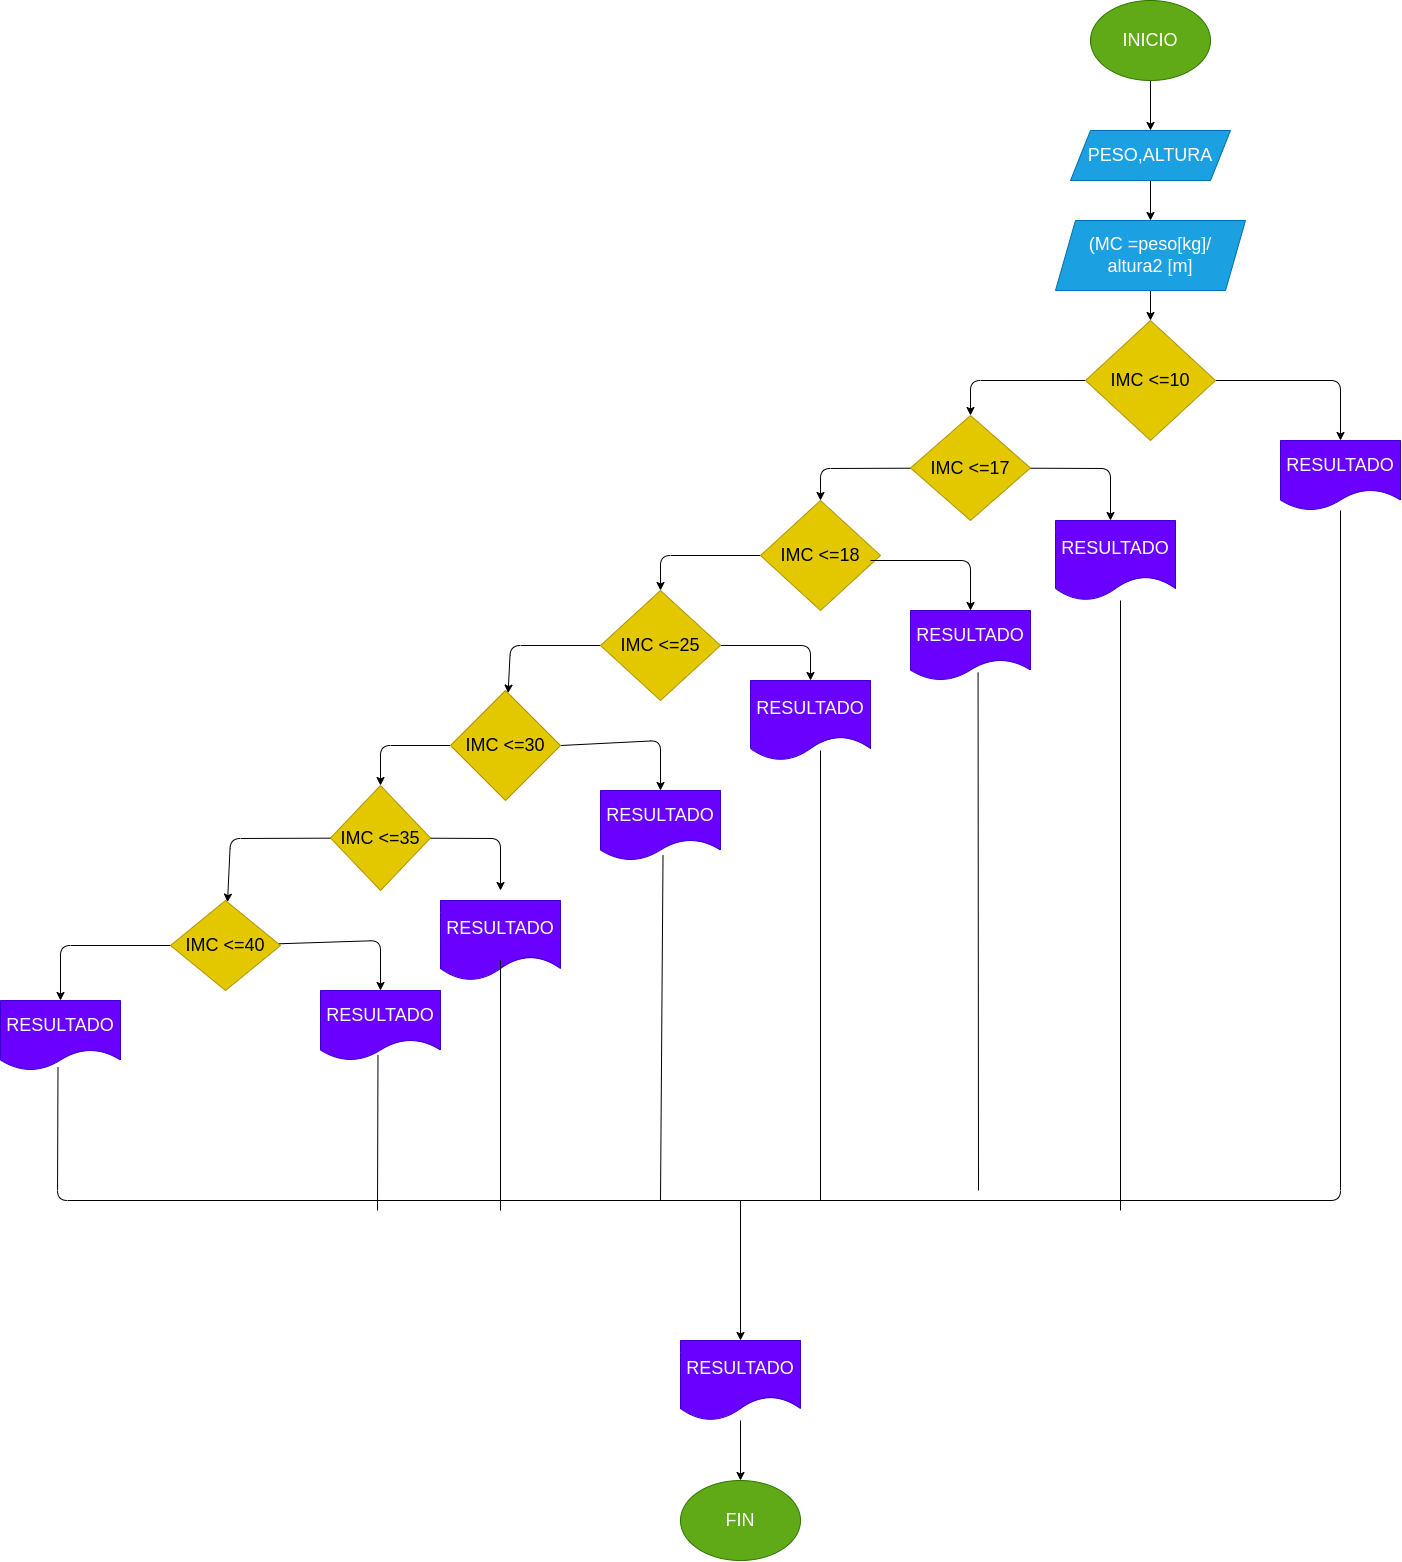

The diagram above was exported from draw.io. Its source (the exported page's mxGraphModel, read from the mxfile embedded in the PNG):
<mxGraphModel dx="1655" dy="1023" grid="1" gridSize="10" guides="1" tooltips="1" connect="1" arrows="1" fold="1" page="1" pageScale="1" pageWidth="3300" pageHeight="4681" math="0" shadow="0">
  <root>
    <mxCell id="0" />
    <mxCell id="1" parent="0" />
    <mxCell id="4" value="" style="edgeStyle=none;html=1;fontSize=18;" edge="1" parent="1" source="2" target="3">
      <mxGeometry relative="1" as="geometry" />
    </mxCell>
    <mxCell id="2" value="&lt;font style=&quot;font-size: 18px;&quot;&gt;INICIO&lt;/font&gt;" style="ellipse;whiteSpace=wrap;html=1;fillColor=#60a917;fontColor=#ffffff;strokeColor=#2D7600;" vertex="1" parent="1">
      <mxGeometry x="1390" y="40" width="120" height="80" as="geometry" />
    </mxCell>
    <mxCell id="7" value="" style="edgeStyle=none;html=1;fontSize=18;" edge="1" parent="1" source="3" target="6">
      <mxGeometry relative="1" as="geometry" />
    </mxCell>
    <mxCell id="3" value="&lt;font style=&quot;font-size: 18px;&quot;&gt;PESO,ALTURA&lt;/font&gt;" style="shape=parallelogram;perimeter=parallelogramPerimeter;whiteSpace=wrap;html=1;fixedSize=1;fillColor=#1ba1e2;fontColor=#ffffff;strokeColor=#006EAF;" vertex="1" parent="1">
      <mxGeometry x="1370" y="170" width="160" height="50" as="geometry" />
    </mxCell>
    <mxCell id="9" value="" style="edgeStyle=none;html=1;fontSize=18;" edge="1" parent="1" source="6" target="8">
      <mxGeometry relative="1" as="geometry" />
    </mxCell>
    <mxCell id="6" value="&lt;font style=&quot;&quot;&gt;&lt;font style=&quot;font-size: 18px;&quot;&gt;(MC =peso[kg]/&lt;br&gt;altura2 [m]&lt;/font&gt;&lt;br&gt;&lt;/font&gt;" style="shape=parallelogram;perimeter=parallelogramPerimeter;whiteSpace=wrap;html=1;fixedSize=1;fillColor=#1ba1e2;fontColor=#ffffff;strokeColor=#006EAF;" vertex="1" parent="1">
      <mxGeometry x="1355" y="260" width="190" height="70" as="geometry" />
    </mxCell>
    <mxCell id="11" value="" style="edgeStyle=none;html=1;fontSize=18;" edge="1" parent="1" source="8" target="10">
      <mxGeometry relative="1" as="geometry">
        <Array as="points">
          <mxPoint x="1640" y="420" />
        </Array>
      </mxGeometry>
    </mxCell>
    <mxCell id="13" value="" style="edgeStyle=none;html=1;fontSize=18;" edge="1" parent="1" source="8" target="12">
      <mxGeometry relative="1" as="geometry">
        <Array as="points">
          <mxPoint x="1270" y="420" />
        </Array>
      </mxGeometry>
    </mxCell>
    <mxCell id="8" value="&lt;font style=&quot;font-size: 18px;&quot;&gt;IMC &amp;lt;=10&lt;/font&gt;" style="rhombus;whiteSpace=wrap;html=1;fillColor=#e3c800;fontColor=#000000;strokeColor=#B09500;" vertex="1" parent="1">
      <mxGeometry x="1385" y="360" width="130" height="120" as="geometry" />
    </mxCell>
    <mxCell id="10" value="&lt;font style=&quot;font-size: 18px;&quot;&gt;RESULTADO&lt;/font&gt;" style="shape=document;whiteSpace=wrap;html=1;boundedLbl=1;fillColor=#6a00ff;fontColor=#ffffff;strokeColor=#3700CC;" vertex="1" parent="1">
      <mxGeometry x="1580" y="480" width="120" height="70" as="geometry" />
    </mxCell>
    <mxCell id="14" value="" style="edgeStyle=none;html=1;fontSize=18;" edge="1" parent="1" source="12">
      <mxGeometry relative="1" as="geometry">
        <mxPoint x="1410" y="560" as="targetPoint" />
        <Array as="points">
          <mxPoint x="1410" y="508" />
        </Array>
      </mxGeometry>
    </mxCell>
    <mxCell id="17" value="" style="edgeStyle=none;html=1;fontSize=18;" edge="1" parent="1" source="12" target="16">
      <mxGeometry relative="1" as="geometry">
        <Array as="points">
          <mxPoint x="1120" y="508" />
        </Array>
      </mxGeometry>
    </mxCell>
    <mxCell id="12" value="&lt;font style=&quot;font-size: 18px;&quot;&gt;IMC &amp;lt;=17&lt;/font&gt;" style="rhombus;whiteSpace=wrap;html=1;fillColor=#e3c800;fontColor=#000000;strokeColor=#B09500;" vertex="1" parent="1">
      <mxGeometry x="1210" y="455" width="120" height="105" as="geometry" />
    </mxCell>
    <mxCell id="15" value="RESULTADO" style="shape=document;whiteSpace=wrap;html=1;boundedLbl=1;fontSize=18;fillColor=#6a00ff;fontColor=#ffffff;strokeColor=#3700CC;" vertex="1" parent="1">
      <mxGeometry x="1355" y="560" width="120" height="80" as="geometry" />
    </mxCell>
    <mxCell id="21" value="" style="edgeStyle=none;html=1;fontSize=18;" edge="1" parent="1" source="16" target="20">
      <mxGeometry relative="1" as="geometry">
        <Array as="points">
          <mxPoint x="960" y="595" />
        </Array>
      </mxGeometry>
    </mxCell>
    <mxCell id="16" value="&lt;font style=&quot;font-size: 18px;&quot;&gt;IMC &amp;lt;=18&lt;/font&gt;" style="rhombus;whiteSpace=wrap;html=1;fillColor=#e3c800;fontColor=#000000;strokeColor=#B09500;" vertex="1" parent="1">
      <mxGeometry x="1060" y="540" width="120" height="110" as="geometry" />
    </mxCell>
    <mxCell id="19" value="RESULTADO" style="shape=document;whiteSpace=wrap;html=1;boundedLbl=1;fontSize=18;fillColor=#6a00ff;fontColor=#ffffff;strokeColor=#3700CC;" vertex="1" parent="1">
      <mxGeometry x="1210" y="650" width="120" height="70" as="geometry" />
    </mxCell>
    <mxCell id="22" value="" style="edgeStyle=none;html=1;fontSize=18;" edge="1" parent="1" source="20">
      <mxGeometry relative="1" as="geometry">
        <mxPoint x="1110" y="720" as="targetPoint" />
        <Array as="points">
          <mxPoint x="1110" y="685" />
        </Array>
      </mxGeometry>
    </mxCell>
    <mxCell id="25" value="" style="edgeStyle=none;html=1;fontSize=18;" edge="1" parent="1" source="20" target="24">
      <mxGeometry relative="1" as="geometry">
        <Array as="points">
          <mxPoint x="810" y="685" />
        </Array>
      </mxGeometry>
    </mxCell>
    <mxCell id="20" value="&lt;font style=&quot;font-size: 18px;&quot;&gt;IMC &amp;lt;=25&lt;/font&gt;" style="rhombus;whiteSpace=wrap;html=1;fillColor=#e3c800;fontColor=#000000;strokeColor=#B09500;" vertex="1" parent="1">
      <mxGeometry x="900" y="630" width="120" height="110" as="geometry" />
    </mxCell>
    <mxCell id="23" value="RESULTADO" style="shape=document;whiteSpace=wrap;html=1;boundedLbl=1;fontSize=18;fillColor=#6a00ff;fontColor=#ffffff;strokeColor=#3700CC;" vertex="1" parent="1">
      <mxGeometry x="1050" y="720" width="120" height="80" as="geometry" />
    </mxCell>
    <mxCell id="29" value="" style="edgeStyle=none;html=1;fontSize=18;exitX=1;exitY=0.5;exitDx=0;exitDy=0;" edge="1" parent="1" source="24" target="28">
      <mxGeometry relative="1" as="geometry">
        <mxPoint x="841" y="804" as="sourcePoint" />
        <Array as="points">
          <mxPoint x="960" y="780" />
        </Array>
      </mxGeometry>
    </mxCell>
    <mxCell id="31" value="" style="edgeStyle=none;html=1;fontSize=18;exitX=0;exitY=0.5;exitDx=0;exitDy=0;" edge="1" parent="1" source="24" target="30">
      <mxGeometry relative="1" as="geometry">
        <mxPoint x="740" y="820" as="sourcePoint" />
        <Array as="points">
          <mxPoint x="680" y="785" />
        </Array>
      </mxGeometry>
    </mxCell>
    <mxCell id="24" value="&lt;font style=&quot;font-size: 18px;&quot;&gt;IMC &amp;lt;=30&lt;/font&gt;" style="rhombus;whiteSpace=wrap;html=1;fillColor=#e3c800;fontColor=#000000;strokeColor=#B09500;" vertex="1" parent="1">
      <mxGeometry x="750" y="730" width="110" height="110" as="geometry" />
    </mxCell>
    <mxCell id="27" value="" style="edgeStyle=none;orthogonalLoop=1;jettySize=auto;html=1;fontSize=18;entryX=0.5;entryY=0;entryDx=0;entryDy=0;" edge="1" parent="1" target="19">
      <mxGeometry width="80" relative="1" as="geometry">
        <mxPoint x="1170" y="600" as="sourcePoint" />
        <mxPoint x="1250" y="600" as="targetPoint" />
        <Array as="points">
          <mxPoint x="1270" y="600" />
        </Array>
      </mxGeometry>
    </mxCell>
    <mxCell id="28" value="&lt;font style=&quot;font-size: 18px;&quot;&gt;RESULTADO&lt;/font&gt;" style="shape=document;whiteSpace=wrap;html=1;boundedLbl=1;fillColor=#6a00ff;fontColor=#ffffff;strokeColor=#3700CC;" vertex="1" parent="1">
      <mxGeometry x="900" y="830" width="120" height="70" as="geometry" />
    </mxCell>
    <mxCell id="32" value="" style="edgeStyle=none;html=1;fontSize=18;" edge="1" parent="1" source="30">
      <mxGeometry relative="1" as="geometry">
        <mxPoint x="800" y="930" as="targetPoint" />
        <Array as="points">
          <mxPoint x="800" y="878" />
        </Array>
      </mxGeometry>
    </mxCell>
    <mxCell id="35" value="" style="edgeStyle=none;html=1;fontSize=18;" edge="1" parent="1" source="30" target="34">
      <mxGeometry relative="1" as="geometry">
        <Array as="points">
          <mxPoint x="530" y="878" />
        </Array>
      </mxGeometry>
    </mxCell>
    <mxCell id="30" value="&lt;font style=&quot;font-size: 18px;&quot;&gt;IMC &amp;lt;=35&lt;/font&gt;" style="rhombus;whiteSpace=wrap;html=1;fillColor=#e3c800;fontColor=#000000;strokeColor=#B09500;" vertex="1" parent="1">
      <mxGeometry x="630" y="825" width="100" height="105" as="geometry" />
    </mxCell>
    <mxCell id="33" value="RESULTADO" style="shape=document;whiteSpace=wrap;html=1;boundedLbl=1;fontSize=18;fillColor=#6a00ff;fontColor=#ffffff;strokeColor=#3700CC;" vertex="1" parent="1">
      <mxGeometry x="740" y="940" width="120" height="80" as="geometry" />
    </mxCell>
    <mxCell id="38" value="" style="edgeStyle=none;html=1;fontSize=18;" edge="1" parent="1" source="34" target="37">
      <mxGeometry relative="1" as="geometry">
        <Array as="points">
          <mxPoint x="680" y="980" />
        </Array>
      </mxGeometry>
    </mxCell>
    <mxCell id="40" value="" style="edgeStyle=none;html=1;fontSize=18;" edge="1" parent="1" source="34" target="39">
      <mxGeometry relative="1" as="geometry">
        <Array as="points">
          <mxPoint x="360" y="985" />
        </Array>
      </mxGeometry>
    </mxCell>
    <mxCell id="34" value="IMC &amp;lt;=40" style="rhombus;whiteSpace=wrap;html=1;fontSize=18;fillColor=#e3c800;fontColor=#000000;strokeColor=#B09500;" vertex="1" parent="1">
      <mxGeometry x="470" y="940" width="110" height="90" as="geometry" />
    </mxCell>
    <mxCell id="37" value="RESULTADO" style="shape=document;whiteSpace=wrap;html=1;boundedLbl=1;fontSize=18;fillColor=#6a00ff;fontColor=#ffffff;strokeColor=#3700CC;" vertex="1" parent="1">
      <mxGeometry x="620" y="1030" width="120" height="70" as="geometry" />
    </mxCell>
    <mxCell id="39" value="RESULTADO" style="shape=document;whiteSpace=wrap;html=1;boundedLbl=1;fontSize=18;fillColor=#6a00ff;fontColor=#ffffff;strokeColor=#3700CC;" vertex="1" parent="1">
      <mxGeometry x="300" y="1040" width="120" height="70" as="geometry" />
    </mxCell>
    <mxCell id="41" value="" style="endArrow=none;html=1;fontSize=18;exitX=0.479;exitY=0.957;exitDx=0;exitDy=0;exitPerimeter=0;" edge="1" parent="1" source="39" target="10">
      <mxGeometry width="50" height="50" relative="1" as="geometry">
        <mxPoint x="370" y="1130" as="sourcePoint" />
        <mxPoint x="1030" y="760" as="targetPoint" />
        <Array as="points">
          <mxPoint x="357" y="1240" />
          <mxPoint x="1640" y="1240" />
        </Array>
      </mxGeometry>
    </mxCell>
    <mxCell id="43" value="" style="endArrow=none;html=1;fontSize=18;exitX=0.479;exitY=0.921;exitDx=0;exitDy=0;exitPerimeter=0;" edge="1" parent="1" source="37">
      <mxGeometry width="50" height="50" relative="1" as="geometry">
        <mxPoint x="980" y="850" as="sourcePoint" />
        <mxPoint x="677" y="1250" as="targetPoint" />
      </mxGeometry>
    </mxCell>
    <mxCell id="44" value="" style="endArrow=none;html=1;fontSize=18;" edge="1" parent="1">
      <mxGeometry width="50" height="50" relative="1" as="geometry">
        <mxPoint x="800" y="1000" as="sourcePoint" />
        <mxPoint x="800" y="1250" as="targetPoint" />
      </mxGeometry>
    </mxCell>
    <mxCell id="45" value="" style="endArrow=none;html=1;fontSize=18;exitX=0.521;exitY=0.921;exitDx=0;exitDy=0;exitPerimeter=0;" edge="1" parent="1" source="28">
      <mxGeometry width="50" height="50" relative="1" as="geometry">
        <mxPoint x="980" y="900" as="sourcePoint" />
        <mxPoint x="960" y="1240" as="targetPoint" />
      </mxGeometry>
    </mxCell>
    <mxCell id="46" value="" style="endArrow=none;html=1;fontSize=18;" edge="1" parent="1">
      <mxGeometry width="50" height="50" relative="1" as="geometry">
        <mxPoint x="1120" y="790" as="sourcePoint" />
        <mxPoint x="1120" y="1240" as="targetPoint" />
      </mxGeometry>
    </mxCell>
    <mxCell id="47" value="" style="endArrow=none;html=1;fontSize=18;exitX=0.563;exitY=0.886;exitDx=0;exitDy=0;exitPerimeter=0;" edge="1" parent="1" source="19">
      <mxGeometry width="50" height="50" relative="1" as="geometry">
        <mxPoint x="1270" y="820" as="sourcePoint" />
        <mxPoint x="1278" y="1230" as="targetPoint" />
      </mxGeometry>
    </mxCell>
    <mxCell id="48" value="" style="endArrow=none;html=1;fontSize=18;exitX=0.563;exitY=0.886;exitDx=0;exitDy=0;exitPerimeter=0;" edge="1" parent="1">
      <mxGeometry width="50" height="50" relative="1" as="geometry">
        <mxPoint x="1420" y="640" as="sourcePoint" />
        <mxPoint x="1420" y="1250" as="targetPoint" />
      </mxGeometry>
    </mxCell>
    <mxCell id="49" value="" style="endArrow=classic;html=1;fontSize=18;" edge="1" parent="1" target="50">
      <mxGeometry width="50" height="50" relative="1" as="geometry">
        <mxPoint x="1040" y="1240" as="sourcePoint" />
        <mxPoint x="1040" y="1420" as="targetPoint" />
      </mxGeometry>
    </mxCell>
    <mxCell id="52" value="" style="edgeStyle=none;html=1;fontSize=18;" edge="1" parent="1" source="50" target="51">
      <mxGeometry relative="1" as="geometry" />
    </mxCell>
    <mxCell id="50" value="RESULTADO" style="shape=document;whiteSpace=wrap;html=1;boundedLbl=1;fontSize=18;fillColor=#6a00ff;fontColor=#ffffff;strokeColor=#3700CC;" vertex="1" parent="1">
      <mxGeometry x="980" y="1380" width="120" height="80" as="geometry" />
    </mxCell>
    <mxCell id="51" value="FIN" style="ellipse;whiteSpace=wrap;html=1;fontSize=18;fillColor=#60a917;fontColor=#ffffff;strokeColor=#2D7600;" vertex="1" parent="1">
      <mxGeometry x="980" y="1520" width="120" height="80" as="geometry" />
    </mxCell>
  </root>
</mxGraphModel>